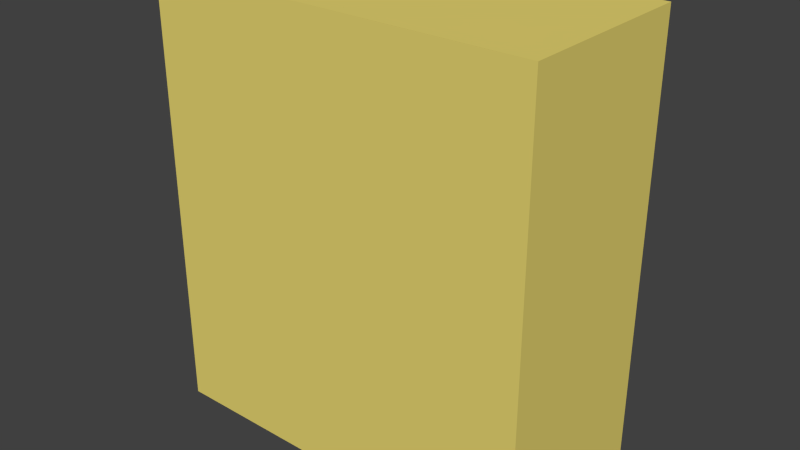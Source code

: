 # Source: closedShelf.blend  (saved by Blender 2.65.0; exported with 4.5.12 LTS)
import bpy
from mathutils import Matrix  # noqa: F401  (used for matrix-valued properties, if any)

bpy.ops.wm.read_factory_settings(use_empty=True)
scene = bpy.context.scene
scene.name = 'Scene'

# ---- collections
col_collection_1 = bpy.data.collections.new('Collection 1'); scene.collection.children.link(col_collection_1)

# ---- materials (node trees are filled in below, after node groups)
mat_wood = bpy.data.materials.new('wood')
mat_wood.alpha_threshold = 0.0
mat_wood.use_transparent_shadow = False
mat_wood.diffuse_color = (0.8, 0.6702, 0.1657, 1.0)
mat_wood.roughness = 0.5
mat_wood.line_color = (0.0, 0.0, 0.0, 1.0)
mat_metal = bpy.data.materials.new('metal')
mat_metal.alpha_threshold = 0.0
mat_metal.use_transparent_shadow = False
mat_metal.diffuse_color = (0.2468, 0.2598, 0.2078, 1.0)
mat_metal.roughness = 0.5
mat_metal.line_color = (0.0, 0.0, 0.0, 1.0)

# ---- material node trees

# ---- world
world_world = bpy.data.worlds.new('World'); scene.world = world_world
world_world.color = (0.05088, 0.05088, 0.05088)
world_world.use_sun_shadow = False
world_world.sun_shadow_jitter_overblur = 0.0
world_world.cycles.sampling_method = 'MANUAL'
world_world.cycles.sample_map_resolution = 256

# ---- meshes
me_cube = bpy.data.meshes.new('Cube')
me_cube.from_pydata([(1.0, 1.0, -1.0), (1.0, -1.0, -1.0), (-1.0, -1.0, -1.0), (-1.0, 1.0, -1.0), (1.0, 1.0, 1.0), (1.0, -1.0, 1.0), (-1.0, -1.0, 1.0), (-1.0, 1.0, 1.0)], [], [(0, 1, 2, 3), (4, 7, 6, 5), (0, 4, 5, 1), (1, 5, 6, 2), (2, 6, 7, 3), (4, 0, 3, 7)])
me_cube.materials.append(mat_wood)
me_cube.use_remesh_preserve_volume = False
me_cube.use_remesh_preserve_attributes = False
me_cube.use_mirror_vertex_groups = False
me_cube.update()
me_cube_001 = bpy.data.meshes.new('Cube.001')
me_cube_001.from_pydata([(-1.0, -1.0, -1.0), (-1.0, 1.0, -1.0), (1.0, 1.0, -1.0), (1.0, -1.0, -1.0), (-1.0, -1.0, 1.0), (-1.0, 1.0, 1.0), (1.0, 1.0, 1.0), (1.0, -1.0, 1.0)], [], [(4, 5, 1, 0), (5, 6, 2, 1), (6, 7, 3, 2), (7, 4, 0, 3), (0, 1, 2, 3), (7, 6, 5, 4)])
me_cube_001.materials.append(mat_wood)
me_cube_001.use_remesh_preserve_volume = False
me_cube_001.use_remesh_preserve_attributes = False
me_cube_001.use_mirror_vertex_groups = False
me_cube_001.update()
me_cube_002 = bpy.data.meshes.new('Cube.002')
me_cube_002.from_pydata([(-1.0, -1.0, -1.0), (-1.0, 1.0, -1.0), (1.0, 1.0, -1.0), (1.0, -1.0, -1.0), (-1.0, -1.0, 1.0), (-1.0, 1.0, 1.0), (1.0, 1.0, 1.0), (1.0, -1.0, 1.0)], [], [(4, 5, 1, 0), (5, 6, 2, 1), (6, 7, 3, 2), (7, 4, 0, 3), (0, 1, 2, 3), (7, 6, 5, 4)])
me_cube_002.materials.append(mat_wood)
me_cube_002.use_remesh_preserve_volume = False
me_cube_002.use_remesh_preserve_attributes = False
me_cube_002.use_mirror_vertex_groups = False
me_cube_002.update()
me_cube_003 = bpy.data.meshes.new('Cube.003')
me_cube_003.from_pydata([(-1.0, -1.0, -1.0), (-1.0, 1.0, -1.0), (1.0, 1.0, -1.0), (1.0, -1.0, -1.0), (-1.0, -1.0, 1.0), (-1.0, 1.0, 1.0), (1.0, 1.0, 1.0), (1.0, -1.0, 1.0)], [], [(4, 5, 1, 0), (5, 6, 2, 1), (6, 7, 3, 2), (7, 4, 0, 3), (0, 1, 2, 3), (7, 6, 5, 4)])
me_cube_003.materials.append(mat_wood)
me_cube_003.use_remesh_preserve_volume = False
me_cube_003.use_remesh_preserve_attributes = False
me_cube_003.use_mirror_vertex_groups = False
me_cube_003.update()
me_cube_004 = bpy.data.meshes.new('Cube.004')
me_cube_004.from_pydata([(1.0, 1.0, -1.0), (1.0, -1.0, -1.0), (-1.0, -1.0, -1.0), (-1.0, 1.0, -1.0), (1.0, 1.0, 1.0), (1.0, -1.0, 1.0), (-1.0, -1.0, 1.0), (-1.0, 1.0, 1.0)], [], [(0, 1, 2, 3), (4, 7, 6, 5), (0, 4, 5, 1), (1, 5, 6, 2), (2, 6, 7, 3), (4, 0, 3, 7)])
me_cube_004.materials.append(mat_wood)
me_cube_004.use_remesh_preserve_volume = False
me_cube_004.use_remesh_preserve_attributes = False
me_cube_004.use_mirror_vertex_groups = False
me_cube_004.update()
me_cube_007 = bpy.data.meshes.new('Cube.007')
me_cube_007.from_pydata([(-1.0, -1.0, -1.0), (-1.0, 1.0, -1.0), (1.0, 1.0, -1.0), (1.0, -1.0, -1.0), (-1.0, -1.0, 1.0), (-1.0, 1.0, 1.0), (1.0, 1.0, 1.0), (1.0, -1.0, 1.0)], [], [(4, 5, 1, 0), (5, 6, 2, 1), (6, 7, 3, 2), (7, 4, 0, 3), (0, 1, 2, 3), (7, 6, 5, 4)])
me_cube_007.materials.append(mat_metal)
me_cube_007.use_remesh_preserve_volume = False
me_cube_007.use_remesh_preserve_attributes = False
me_cube_007.use_mirror_vertex_groups = False
me_cube_007.update()

# ---- objects
ob_closedshelf = bpy.data.objects.new('closedShelf', None)
ob_closedshelf_cube = bpy.data.objects.new('closedShelf_Cube', me_cube)
ob_closedshelf_cube_001 = bpy.data.objects.new('closedShelf_Cube.001', me_cube_001)
ob_closedshelf_cube_002 = bpy.data.objects.new('closedShelf_Cube.002', me_cube_002)
ob_closedshelf_cube_003 = bpy.data.objects.new('closedShelf_Cube.003', me_cube_003)
ob_closedshelf_cube_004 = bpy.data.objects.new('closedShelf_Cube.004', me_cube_004)
ob_closedshelf_cube_007 = bpy.data.objects.new('closedShelf_Cube.007', me_cube_007)

# ---- transforms, parenting, visibility, modifiers, constraints
ob_closedshelf.location = (0.0, 0.0, 0.0)
ob_closedshelf.empty_image_offset = (0.0, 0.0)
ob_closedshelf.lineart.crease_threshold = 0.0
ob_closedshelf_cube.parent = ob_closedshelf
ob_closedshelf_cube.location = (0.0, 0.0, 0.015)
ob_closedshelf_cube.scale = (0.5, 0.235, 0.015)
ob_closedshelf_cube.lock_rotations_4d = False
ob_closedshelf_cube.empty_display_type = 'ARROWS'
ob_closedshelf_cube.lineart.crease_threshold = 0.0
ob_closedshelf_cube_001.parent = ob_closedshelf
ob_closedshelf_cube_001.location = (-0.515, -2.235e-07, 0.6)
ob_closedshelf_cube_001.scale = (0.015, 0.235, 0.6)
ob_closedshelf_cube_001.lineart.crease_threshold = 0.0
ob_closedshelf_cube_002.parent = ob_closedshelf
ob_closedshelf_cube_002.location = (0.515, -3.278e-07, 0.6)
ob_closedshelf_cube_002.scale = (0.015, 0.235, 0.6)
ob_closedshelf_cube_002.lineart.crease_threshold = 0.0
ob_closedshelf_cube_003.parent = ob_closedshelf
ob_closedshelf_cube_003.location = (-2.384e-07, -0.25, 0.6)
ob_closedshelf_cube_003.scale = (0.53, 0.015, 0.6)
ob_closedshelf_cube_003.lineart.crease_threshold = 0.0
ob_closedshelf_cube_004.parent = ob_closedshelf
ob_closedshelf_cube_004.location = (-2.384e-07, -1.937e-07, 1.185)
ob_closedshelf_cube_004.scale = (0.5, 0.235, 0.015)
ob_closedshelf_cube_004.lock_rotations_4d = False
ob_closedshelf_cube_004.empty_display_type = 'ARROWS'
ob_closedshelf_cube_004.lineart.crease_threshold = 0.0
ob_closedshelf_cube_007.parent = ob_closedshelf
ob_closedshelf_cube_007.location = (-4.768e-07, 0.2365, 0.6)
ob_closedshelf_cube_007.scale = (0.5, 0.0015, 0.57)
ob_closedshelf_cube_007.lineart.crease_threshold = 0.0

# ---- collection membership
col_collection_1.objects.link(ob_closedshelf)
col_collection_1.objects.link(ob_closedshelf_cube)
col_collection_1.objects.link(ob_closedshelf_cube_001)
col_collection_1.objects.link(ob_closedshelf_cube_002)
col_collection_1.objects.link(ob_closedshelf_cube_003)
col_collection_1.objects.link(ob_closedshelf_cube_004)
col_collection_1.objects.link(ob_closedshelf_cube_007)

# ---- scene / render settings (as saved in the file)
scene.frame_start = 1; scene.frame_end = 250; scene.frame_set(1)
scene.render.engine = 'BLENDER_EEVEE_NEXT'
scene.render.image_settings.color_mode = 'RGB'
scene.render.image_settings.compression = 90
scene.render.resolution_percentage = 50
scene.render.dither_intensity = 0.0
scene.render.bake_margin = 2
scene.render.bake_bias = 0.0
scene.cycles.use_denoising = False
scene.cycles.samples = 10
scene.cycles.sampling_pattern = 'TABULATED_SOBOL'
scene.cycles.light_sampling_threshold = 0.0
scene.cycles.use_adaptive_sampling = False
scene.cycles.use_light_tree = False
scene.cycles.blur_glossy = 0.0
scene.cycles.volume_bounces = 1
scene.cycles.pixel_filter_type = 'GAUSSIAN'
scene.cycles.sample_clamp_indirect = 0.0
scene.view_settings.view_transform = 'Standard'
bpy.context.view_layer.update()

# ---- added for rendering (the .blend has no active camera and no usable light): camera, sun
cam_auto = bpy.data.cameras.new('AutoCamera')
cam_auto.lens = 50.0
cam_auto.sensor_width = 36.0
cam_auto.clip_end = 1000.0
ob_auto_camera = bpy.data.objects.new('AutoCamera', cam_auto)
scene.collection.objects.link(ob_auto_camera)
ob_auto_camera.location = (1.55278, -1.87684, 1.84223)
ob_auto_camera.rotation_euler = (1.09748, -7.21219e-08, 0.694738)
scene.camera = ob_auto_camera
light_auto_sun = bpy.data.lights.new('AutoSun', 'SUN')
light_auto_sun.energy = 3.0
light_auto_sun.angle = 0.0523599
ob_auto_sun = bpy.data.objects.new('AutoSun', light_auto_sun)
scene.collection.objects.link(ob_auto_sun)
ob_auto_sun.rotation_euler = (0.872665, 0.174533, 0.523599)
bpy.context.view_layer.update()
